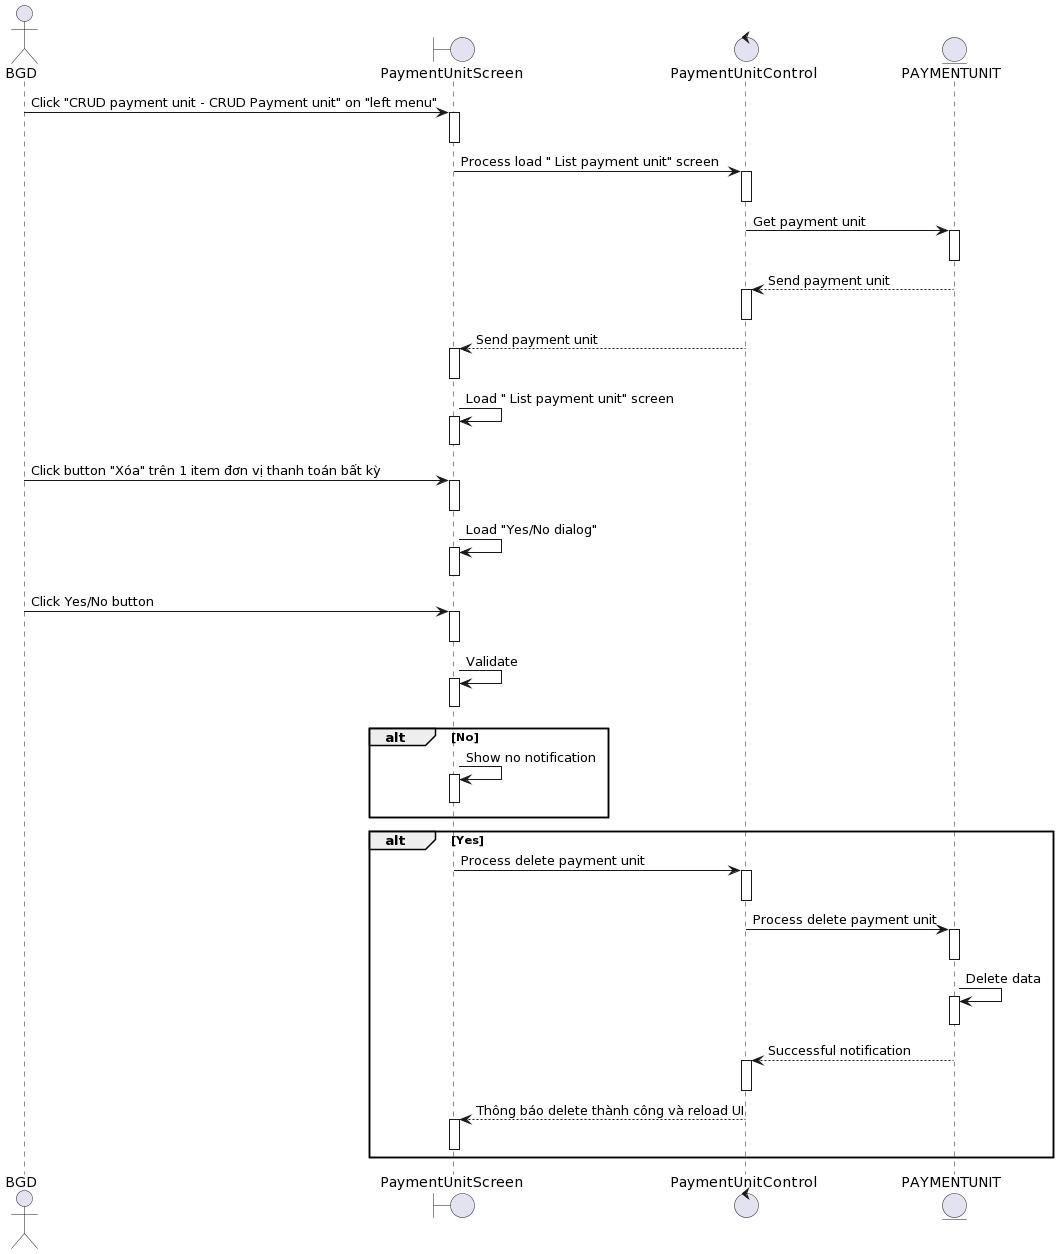

The diagram above was rendered by PlantUML. Its source (embedded in the PNG):
@startuml
actor BGD

boundary PaymentUnitScreen
control PaymentUnitControl 
entity PAYMENTUNIT

BGD-> PaymentUnitScreen++: Click "CRUD payment unit - CRUD Payment unit" on "left menu"
deactivate PaymentUnitScreen


PaymentUnitScreen-> PaymentUnitControl ++: Process load " List payment unit" screen
deactivate PaymentUnitControl 

PaymentUnitControl -> PAYMENTUNIT++: Get payment unit
deactivate PAYMENTUNIT

PAYMENTUNIT--> PaymentUnitControl ++: Send payment unit
deactivate PaymentUnitControl 

PaymentUnitControl --> PaymentUnitScreen++: Send payment unit
deactivate PaymentUnitScreen

PaymentUnitScreen-> PaymentUnitScreen++: Load " List payment unit" screen
deactivate PaymentUnitScreen

BGD-> PaymentUnitScreen++ : Click button "Xóa" trên 1 item đơn vị thanh toán bất kỳ 
deactivate PaymentUnitScreen

PaymentUnitScreen-> PaymentUnitScreen++: Load "Yes/No dialog"
deactivate PaymentUnitScreen


BGD-> PaymentUnitScreen++: Click Yes/No button
deactivate PaymentUnitScreen

PaymentUnitScreen-> PaymentUnitScreen++: Validate
deactivate PaymentUnitScreen


alt No
    PaymentUnitScreen-> PaymentUnitScreen++: Show no notification
deactivate PaymentUnitScreen
end

alt Yes

    PaymentUnitScreen-> PaymentUnitControl ++: Process delete payment unit

deactivate PaymentUnitControl 
    PaymentUnitControl -> PAYMENTUNIT++:Process delete payment unit

deactivate PAYMENTUNIT
    
    PAYMENTUNIT-> PAYMENTUNIT++: Delete data
deactivate PAYMENTUNIT

     PAYMENTUNIT--> PaymentUnitControl ++: Successful notification
deactivate PaymentUnitControl  
    PaymentUnitControl --> PaymentUnitScreen++: Thông báo delete thành công và reload UI
deactivate PaymentUnitScreen

end
@enduml